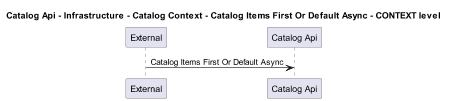

The diagram above was rendered by PlantUML. Its source (embedded in the PNG):
@startuml
!pragma layout smetana
skinparam dpi 60

title Catalog Api - Infrastructure - Catalog Context - Catalog Items First Or Default Async - CONTEXT level

participant "External" as C4InterFlow.SoftwareSystems.ExternalSystem
participant "Catalog Api" as dotnet.eShop.Architecture.SoftwareSystems.CatalogApi

C4InterFlow.SoftwareSystems.ExternalSystem -> dotnet.eShop.Architecture.SoftwareSystems.CatalogApi : Catalog Items First Or Default Async


@enduml